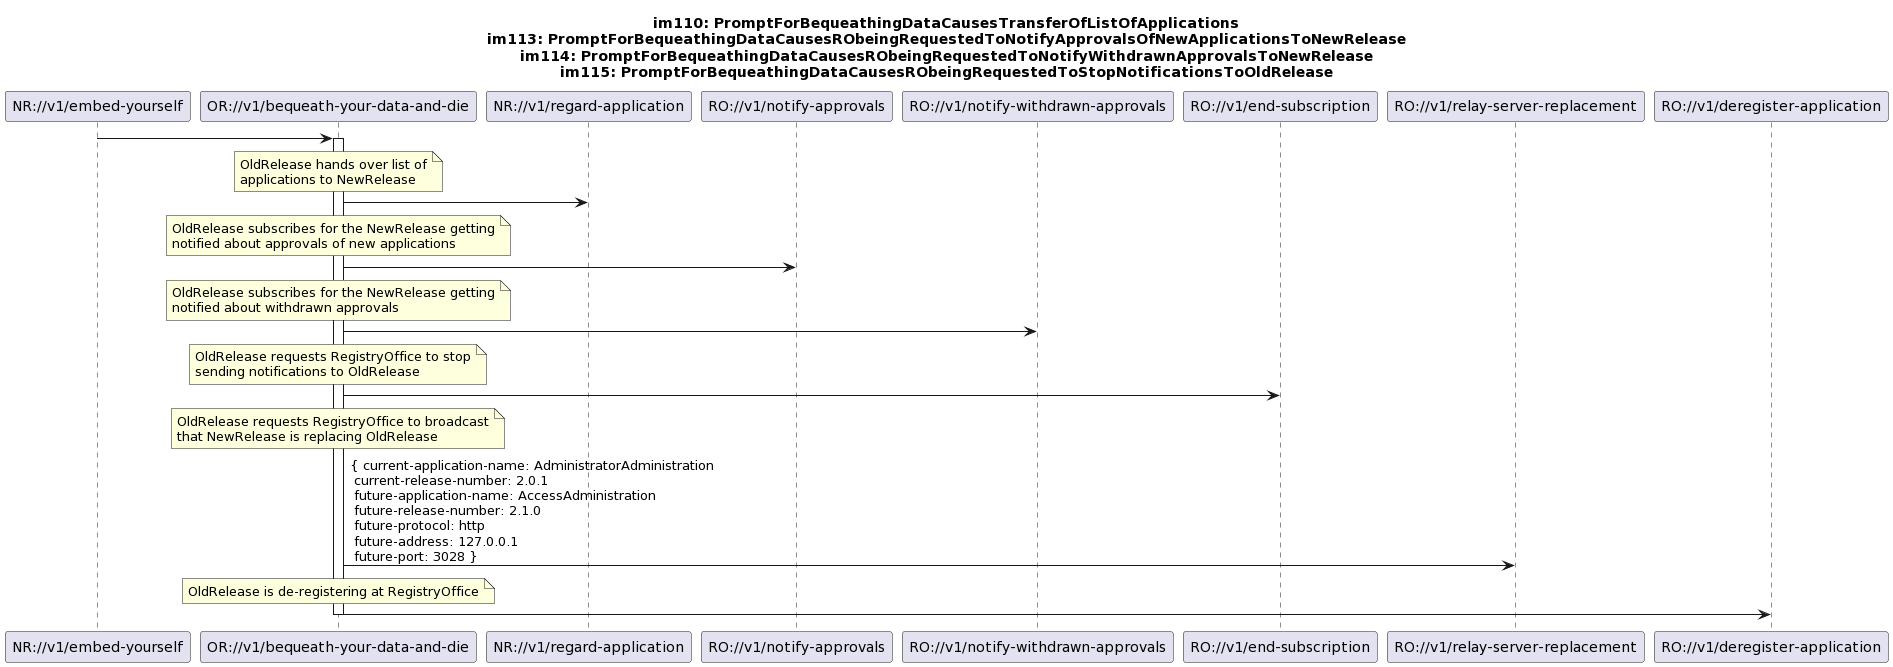

The diagram above was rendered by PlantUML. Its source (embedded in the PNG):
@startuml
skinparam responseMessageBelowArrow true

title
im110: PromptForBequeathingDataCausesTransferOfListOfApplications
im113: PromptForBequeathingDataCausesRObeingRequestedToNotifyApprovalsOfNewApplicationsToNewRelease
im114: PromptForBequeathingDataCausesRObeingRequestedToNotifyWithdrawnApprovalsToNewRelease
im115: PromptForBequeathingDataCausesRObeingRequestedToStopNotificationsToOldRelease
end title

participant "NR://v1/embed-yourself" as NewRelease
participant "OR://v1/bequeath-your-data-and-die" as OldRelease
participant "NR://v1/regard-application" as NrGetsApplications
participant "RO://v1/notify-approvals" as NrGetsNotifiedAboutApprovals
participant "RO://v1/notify-withdrawn-approvals" as NrGetsNotifiedAboutObjections
participant "RO://v1/end-subscription" as RoStopNotifying
participant "RO://v1/relay-server-replacement" as RelayServerReplacement
participant "RO://v1/deregister-application" as Deregister

NewRelease -> OldRelease
activate OldRelease

note over OldRelease
OldRelease hands over list of
applications to NewRelease
end note
OldRelease -> NrGetsApplications

note over OldRelease
OldRelease subscribes for the NewRelease getting
notified about approvals of new applications
end note
OldRelease -> NrGetsNotifiedAboutApprovals

note over OldRelease
OldRelease subscribes for the NewRelease getting
notified about withdrawn approvals
end note
OldRelease -> NrGetsNotifiedAboutObjections

note over OldRelease
OldRelease requests RegistryOffice to stop
sending notifications to OldRelease
end note
OldRelease -> RoStopNotifying

note over OldRelease
OldRelease requests RegistryOffice to broadcast
that NewRelease is replacing OldRelease
end note
OldRelease -> RelayServerReplacement : { current-application-name: AdministratorAdministration \n current-release-number: 2.0.1 \n future-application-name: AccessAdministration \n future-release-number: 2.1.0 \n future-protocol: http \n future-address: 127.0.0.1 \n future-port: 3028 }

note over OldRelease
OldRelease is de-registering at RegistryOffice
end note
OldRelease -> Deregister

deactivate OldRelease
@enduml